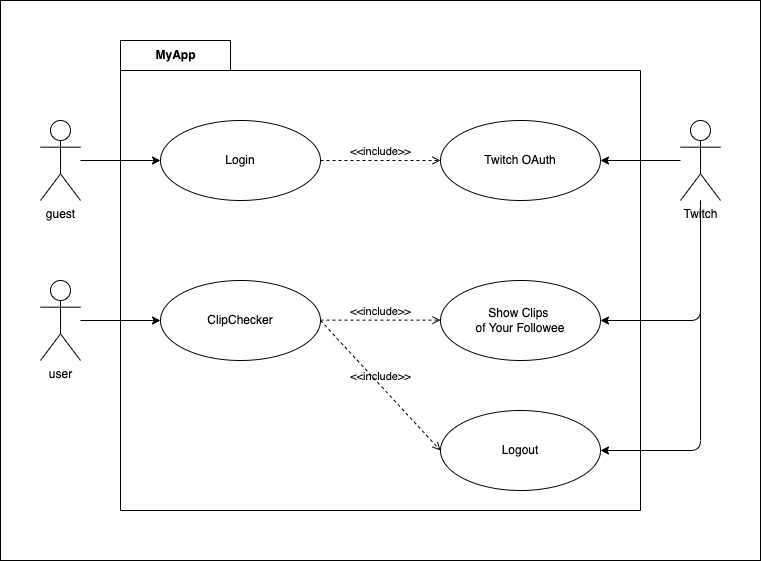

The diagram above was exported from draw.io. Its source (the exported page's mxGraphModel, read from the mxfile embedded in the PNG):
<mxGraphModel dx="814" dy="850" grid="1" gridSize="10" guides="1" tooltips="1" connect="1" arrows="1" fold="1" page="1" pageScale="1" pageWidth="1169" pageHeight="827" math="0" shadow="0">
  <root>
    <mxCell id="0" />
    <mxCell id="1" parent="0" />
    <mxCell id="20" value="MyApp" style="shape=folder;fontStyle=1;tabWidth=110;tabHeight=30;tabPosition=left;html=1;boundedLbl=1;labelInHeader=1;container=1;collapsible=0;recursiveResize=0;fillColor=none;" parent="1" vertex="1">
      <mxGeometry x="200" y="80" width="520" height="470" as="geometry" />
    </mxCell>
    <mxCell id="23" value="Logout" style="ellipse;whiteSpace=wrap;html=1;" parent="20" vertex="1">
      <mxGeometry x="320" y="370" width="160" height="80" as="geometry" />
    </mxCell>
    <mxCell id="2" value="Login" style="ellipse;whiteSpace=wrap;html=1;" parent="1" vertex="1">
      <mxGeometry x="240" y="160" width="160" height="80" as="geometry" />
    </mxCell>
    <mxCell id="7" style="edgeStyle=none;html=1;entryX=0;entryY=0.5;entryDx=0;entryDy=0;" parent="1" source="3" target="2" edge="1">
      <mxGeometry relative="1" as="geometry" />
    </mxCell>
    <mxCell id="3" value="guest" style="shape=umlActor;verticalLabelPosition=bottom;verticalAlign=top;html=1;" parent="1" vertex="1">
      <mxGeometry x="120" y="160" width="40" height="80" as="geometry" />
    </mxCell>
    <mxCell id="14" style="edgeStyle=none;html=1;entryX=0;entryY=0.5;entryDx=0;entryDy=0;" parent="1" source="4" target="13" edge="1">
      <mxGeometry relative="1" as="geometry" />
    </mxCell>
    <mxCell id="4" value="user" style="shape=umlActor;verticalLabelPosition=bottom;verticalAlign=top;html=1;" parent="1" vertex="1">
      <mxGeometry x="120" y="320" width="40" height="80" as="geometry" />
    </mxCell>
    <mxCell id="9" value="&amp;lt;&amp;lt;include&amp;gt;&amp;gt;" style="html=1;verticalAlign=bottom;labelBackgroundColor=none;endArrow=open;endFill=0;dashed=1;exitX=1;exitY=0.5;exitDx=0;exitDy=0;entryX=0;entryY=0.5;entryDx=0;entryDy=0;" parent="1" source="2" target="10" edge="1">
      <mxGeometry width="160" relative="1" as="geometry">
        <mxPoint x="420" y="210" as="sourcePoint" />
        <mxPoint x="590" y="215" as="targetPoint" />
      </mxGeometry>
    </mxCell>
    <mxCell id="10" value="Twitch OAuth" style="ellipse;whiteSpace=wrap;html=1;" parent="1" vertex="1">
      <mxGeometry x="520" y="160" width="160" height="80" as="geometry" />
    </mxCell>
    <mxCell id="12" style="edgeStyle=none;html=1;entryX=1;entryY=0.5;entryDx=0;entryDy=0;" parent="1" source="11" target="10" edge="1">
      <mxGeometry relative="1" as="geometry" />
    </mxCell>
    <mxCell id="22" style="edgeStyle=none;html=1;entryX=1;entryY=0.5;entryDx=0;entryDy=0;" parent="1" source="11" target="23" edge="1">
      <mxGeometry relative="1" as="geometry">
        <mxPoint x="780" y="280" as="sourcePoint" />
        <Array as="points">
          <mxPoint x="780" y="490" />
        </Array>
      </mxGeometry>
    </mxCell>
    <mxCell id="11" value="Twitch" style="shape=umlActor;verticalLabelPosition=bottom;verticalAlign=top;html=1;" parent="1" vertex="1">
      <mxGeometry x="760" y="160" width="40" height="80" as="geometry" />
    </mxCell>
    <mxCell id="13" value="ClipChecker" style="ellipse;whiteSpace=wrap;html=1;" parent="1" vertex="1">
      <mxGeometry x="240" y="320" width="160" height="80" as="geometry" />
    </mxCell>
    <mxCell id="15" value="Show Clips &lt;br&gt;of Your Followee" style="ellipse;whiteSpace=wrap;html=1;" parent="1" vertex="1">
      <mxGeometry x="520" y="320" width="160" height="80" as="geometry" />
    </mxCell>
    <mxCell id="17" value="&amp;lt;&amp;lt;include&amp;gt;&amp;gt;" style="html=1;verticalAlign=bottom;labelBackgroundColor=none;endArrow=open;endFill=0;dashed=1;exitX=1;exitY=0.5;exitDx=0;exitDy=0;entryX=0;entryY=0.5;entryDx=0;entryDy=0;" parent="1" edge="1">
      <mxGeometry width="160" relative="1" as="geometry">
        <mxPoint x="400" y="359.63" as="sourcePoint" />
        <mxPoint x="520" y="359.63" as="targetPoint" />
      </mxGeometry>
    </mxCell>
    <mxCell id="25" value="&amp;lt;&amp;lt;include&amp;gt;&amp;gt;" style="html=1;verticalAlign=bottom;labelBackgroundColor=none;endArrow=open;endFill=0;dashed=1;exitX=1;exitY=0.5;exitDx=0;exitDy=0;entryX=0;entryY=0.5;entryDx=0;entryDy=0;" parent="1" source="13" target="23" edge="1">
      <mxGeometry width="160" relative="1" as="geometry">
        <mxPoint x="410" y="369.63" as="sourcePoint" />
        <mxPoint x="530" y="369.63" as="targetPoint" />
      </mxGeometry>
    </mxCell>
    <mxCell id="27" style="edgeStyle=none;html=1;entryX=1;entryY=0.5;entryDx=0;entryDy=0;" edge="1" parent="1" target="15">
      <mxGeometry relative="1" as="geometry">
        <mxPoint x="780" y="240" as="sourcePoint" />
        <Array as="points">
          <mxPoint x="780" y="360" />
        </Array>
        <mxPoint x="690" y="500" as="targetPoint" />
      </mxGeometry>
    </mxCell>
    <mxCell id="26" value="" style="rounded=0;whiteSpace=wrap;html=1;fillColor=none;" parent="1" vertex="1">
      <mxGeometry x="80" y="40" width="760" height="560" as="geometry" />
    </mxCell>
  </root>
</mxGraphModel>